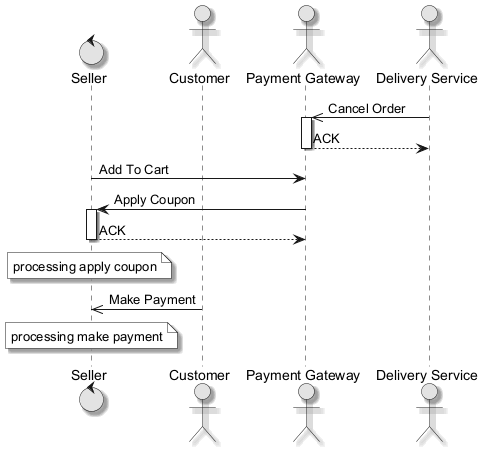

The diagram above was rendered by PlantUML. Its source (embedded in the PNG):
@startuml
skinparam monochrome true
skinparam shadowing true
control "Seller" as S
actor "Customer" as C
actor "Payment Gateway" as PG
actor "Delivery Service" as DS
DS ->> PG : Cancel Order
activate PG
PG --> DS : ACK
deactivate PG
S -> PG : Add To Cart
PG -> S : Apply Coupon
activate S
S --> PG : ACK
deactivate S
note over S : processing apply coupon
C ->> S : Make Payment
note over S : processing make payment
@enduml